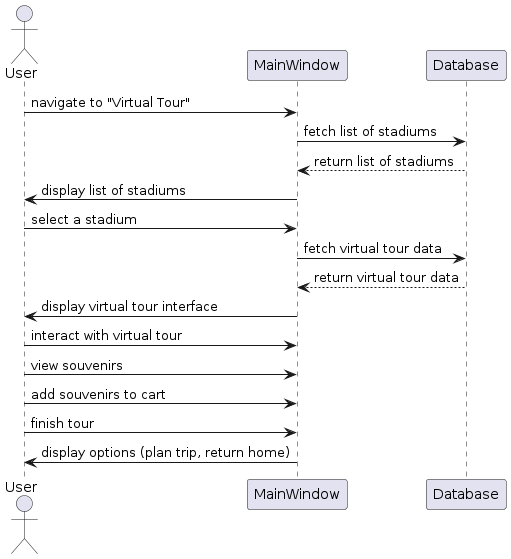

The diagram above was rendered by PlantUML. Its source (embedded in the PNG):
@startuml
actor User
participant "MainWindow" as MW
participant "Database" as DB
User -> MW : navigate to "Virtual Tour"
MW -> DB : fetch list of stadiums
DB --> MW : return list of stadiums
MW -> User : display list of stadiums
User -> MW : select a stadium
MW -> DB : fetch virtual tour data
DB --> MW : return virtual tour data
MW -> User : display virtual tour interface
User -> MW : interact with virtual tour
User -> MW : view souvenirs
User -> MW : add souvenirs to cart
User -> MW : finish tour
MW -> User : display options (plan trip, return home)
@enduml